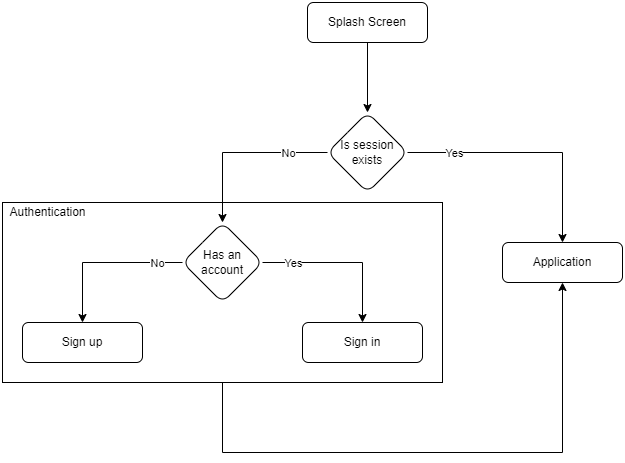

The diagram above was exported from draw.io. Its source (the exported page's mxGraphModel, read from the mxfile embedded in the PNG):
<mxGraphModel dx="1422" dy="873" grid="1" gridSize="10" guides="1" tooltips="1" connect="1" arrows="1" fold="1" page="1" pageScale="1" pageWidth="850" pageHeight="1100" math="0" shadow="0">
  <root>
    <mxCell id="0" />
    <mxCell id="1" parent="0" />
    <mxCell id="M05O-wBUejE9VNhRCEm0-15" style="edgeStyle=orthogonalEdgeStyle;rounded=0;orthogonalLoop=1;jettySize=auto;html=1;entryX=0.5;entryY=1;entryDx=0;entryDy=0;" edge="1" parent="1" source="M05O-wBUejE9VNhRCEm0-14" target="M05O-wBUejE9VNhRCEm0-4">
      <mxGeometry relative="1" as="geometry">
        <Array as="points">
          <mxPoint x="280" y="610" />
          <mxPoint x="620" y="610" />
        </Array>
      </mxGeometry>
    </mxCell>
    <mxCell id="M05O-wBUejE9VNhRCEm0-14" value="" style="rounded=0;whiteSpace=wrap;html=1;" vertex="1" parent="1">
      <mxGeometry x="60" y="360" width="440" height="180" as="geometry" />
    </mxCell>
    <mxCell id="M05O-wBUejE9VNhRCEm0-3" value="" style="edgeStyle=orthogonalEdgeStyle;rounded=0;orthogonalLoop=1;jettySize=auto;html=1;" edge="1" parent="1" source="M05O-wBUejE9VNhRCEm0-1" target="M05O-wBUejE9VNhRCEm0-2">
      <mxGeometry relative="1" as="geometry" />
    </mxCell>
    <mxCell id="M05O-wBUejE9VNhRCEm0-1" value="Splash Screen" style="rounded=1;whiteSpace=wrap;html=1;imageWidth=16;" vertex="1" parent="1">
      <mxGeometry x="365" y="160" width="120" height="40" as="geometry" />
    </mxCell>
    <mxCell id="M05O-wBUejE9VNhRCEm0-5" value="" style="edgeStyle=orthogonalEdgeStyle;rounded=0;orthogonalLoop=1;jettySize=auto;html=1;" edge="1" parent="1" source="M05O-wBUejE9VNhRCEm0-2" target="M05O-wBUejE9VNhRCEm0-4">
      <mxGeometry relative="1" as="geometry" />
    </mxCell>
    <mxCell id="M05O-wBUejE9VNhRCEm0-19" value="Yes" style="edgeLabel;html=1;align=center;verticalAlign=middle;resizable=0;points=[];" vertex="1" connectable="0" parent="M05O-wBUejE9VNhRCEm0-5">
      <mxGeometry x="-0.6245" relative="1" as="geometry">
        <mxPoint as="offset" />
      </mxGeometry>
    </mxCell>
    <mxCell id="M05O-wBUejE9VNhRCEm0-7" value="" style="edgeStyle=orthogonalEdgeStyle;rounded=0;orthogonalLoop=1;jettySize=auto;html=1;" edge="1" parent="1" source="M05O-wBUejE9VNhRCEm0-2" target="M05O-wBUejE9VNhRCEm0-6">
      <mxGeometry relative="1" as="geometry" />
    </mxCell>
    <mxCell id="M05O-wBUejE9VNhRCEm0-18" value="No" style="edgeLabel;html=1;align=center;verticalAlign=middle;resizable=0;points=[];" vertex="1" connectable="0" parent="M05O-wBUejE9VNhRCEm0-7">
      <mxGeometry x="-0.5429" relative="1" as="geometry">
        <mxPoint as="offset" />
      </mxGeometry>
    </mxCell>
    <mxCell id="M05O-wBUejE9VNhRCEm0-2" value="Is session&lt;br&gt;exists" style="rhombus;whiteSpace=wrap;html=1;rounded=1;" vertex="1" parent="1">
      <mxGeometry x="385" y="270" width="80" height="80" as="geometry" />
    </mxCell>
    <mxCell id="M05O-wBUejE9VNhRCEm0-4" value="Application" style="whiteSpace=wrap;html=1;rounded=1;imageWidth=16;" vertex="1" parent="1">
      <mxGeometry x="560" y="400" width="120" height="40" as="geometry" />
    </mxCell>
    <mxCell id="M05O-wBUejE9VNhRCEm0-9" value="" style="edgeStyle=orthogonalEdgeStyle;rounded=0;orthogonalLoop=1;jettySize=auto;html=1;" edge="1" parent="1" source="M05O-wBUejE9VNhRCEm0-6" target="M05O-wBUejE9VNhRCEm0-8">
      <mxGeometry relative="1" as="geometry" />
    </mxCell>
    <mxCell id="M05O-wBUejE9VNhRCEm0-17" value="No" style="edgeLabel;html=1;align=center;verticalAlign=middle;resizable=0;points=[];" vertex="1" connectable="0" parent="M05O-wBUejE9VNhRCEm0-9">
      <mxGeometry x="-0.675" relative="1" as="geometry">
        <mxPoint as="offset" />
      </mxGeometry>
    </mxCell>
    <mxCell id="M05O-wBUejE9VNhRCEm0-12" value="" style="edgeStyle=orthogonalEdgeStyle;rounded=0;orthogonalLoop=1;jettySize=auto;html=1;" edge="1" parent="1" source="M05O-wBUejE9VNhRCEm0-6" target="M05O-wBUejE9VNhRCEm0-11">
      <mxGeometry relative="1" as="geometry" />
    </mxCell>
    <mxCell id="M05O-wBUejE9VNhRCEm0-16" value="Yes" style="edgeLabel;html=1;align=center;verticalAlign=middle;resizable=0;points=[];" vertex="1" connectable="0" parent="M05O-wBUejE9VNhRCEm0-12">
      <mxGeometry x="-0.625" relative="1" as="geometry">
        <mxPoint as="offset" />
      </mxGeometry>
    </mxCell>
    <mxCell id="M05O-wBUejE9VNhRCEm0-6" value="Has an account" style="rhombus;whiteSpace=wrap;html=1;rounded=1;" vertex="1" parent="1">
      <mxGeometry x="240" y="380" width="80" height="80" as="geometry" />
    </mxCell>
    <mxCell id="M05O-wBUejE9VNhRCEm0-8" value="Sign up" style="whiteSpace=wrap;html=1;rounded=1;imageWidth=16;" vertex="1" parent="1">
      <mxGeometry x="80" y="480" width="120" height="40" as="geometry" />
    </mxCell>
    <mxCell id="M05O-wBUejE9VNhRCEm0-11" value="Sign in" style="whiteSpace=wrap;html=1;rounded=1;imageWidth=16;" vertex="1" parent="1">
      <mxGeometry x="360" y="480" width="120" height="40" as="geometry" />
    </mxCell>
    <mxCell id="M05O-wBUejE9VNhRCEm0-20" value="Authentication" style="text;html=1;align=center;verticalAlign=middle;resizable=0;points=[];autosize=1;strokeColor=none;fillColor=none;" vertex="1" parent="1">
      <mxGeometry x="60" y="360" width="90" height="20" as="geometry" />
    </mxCell>
  </root>
</mxGraphModel>